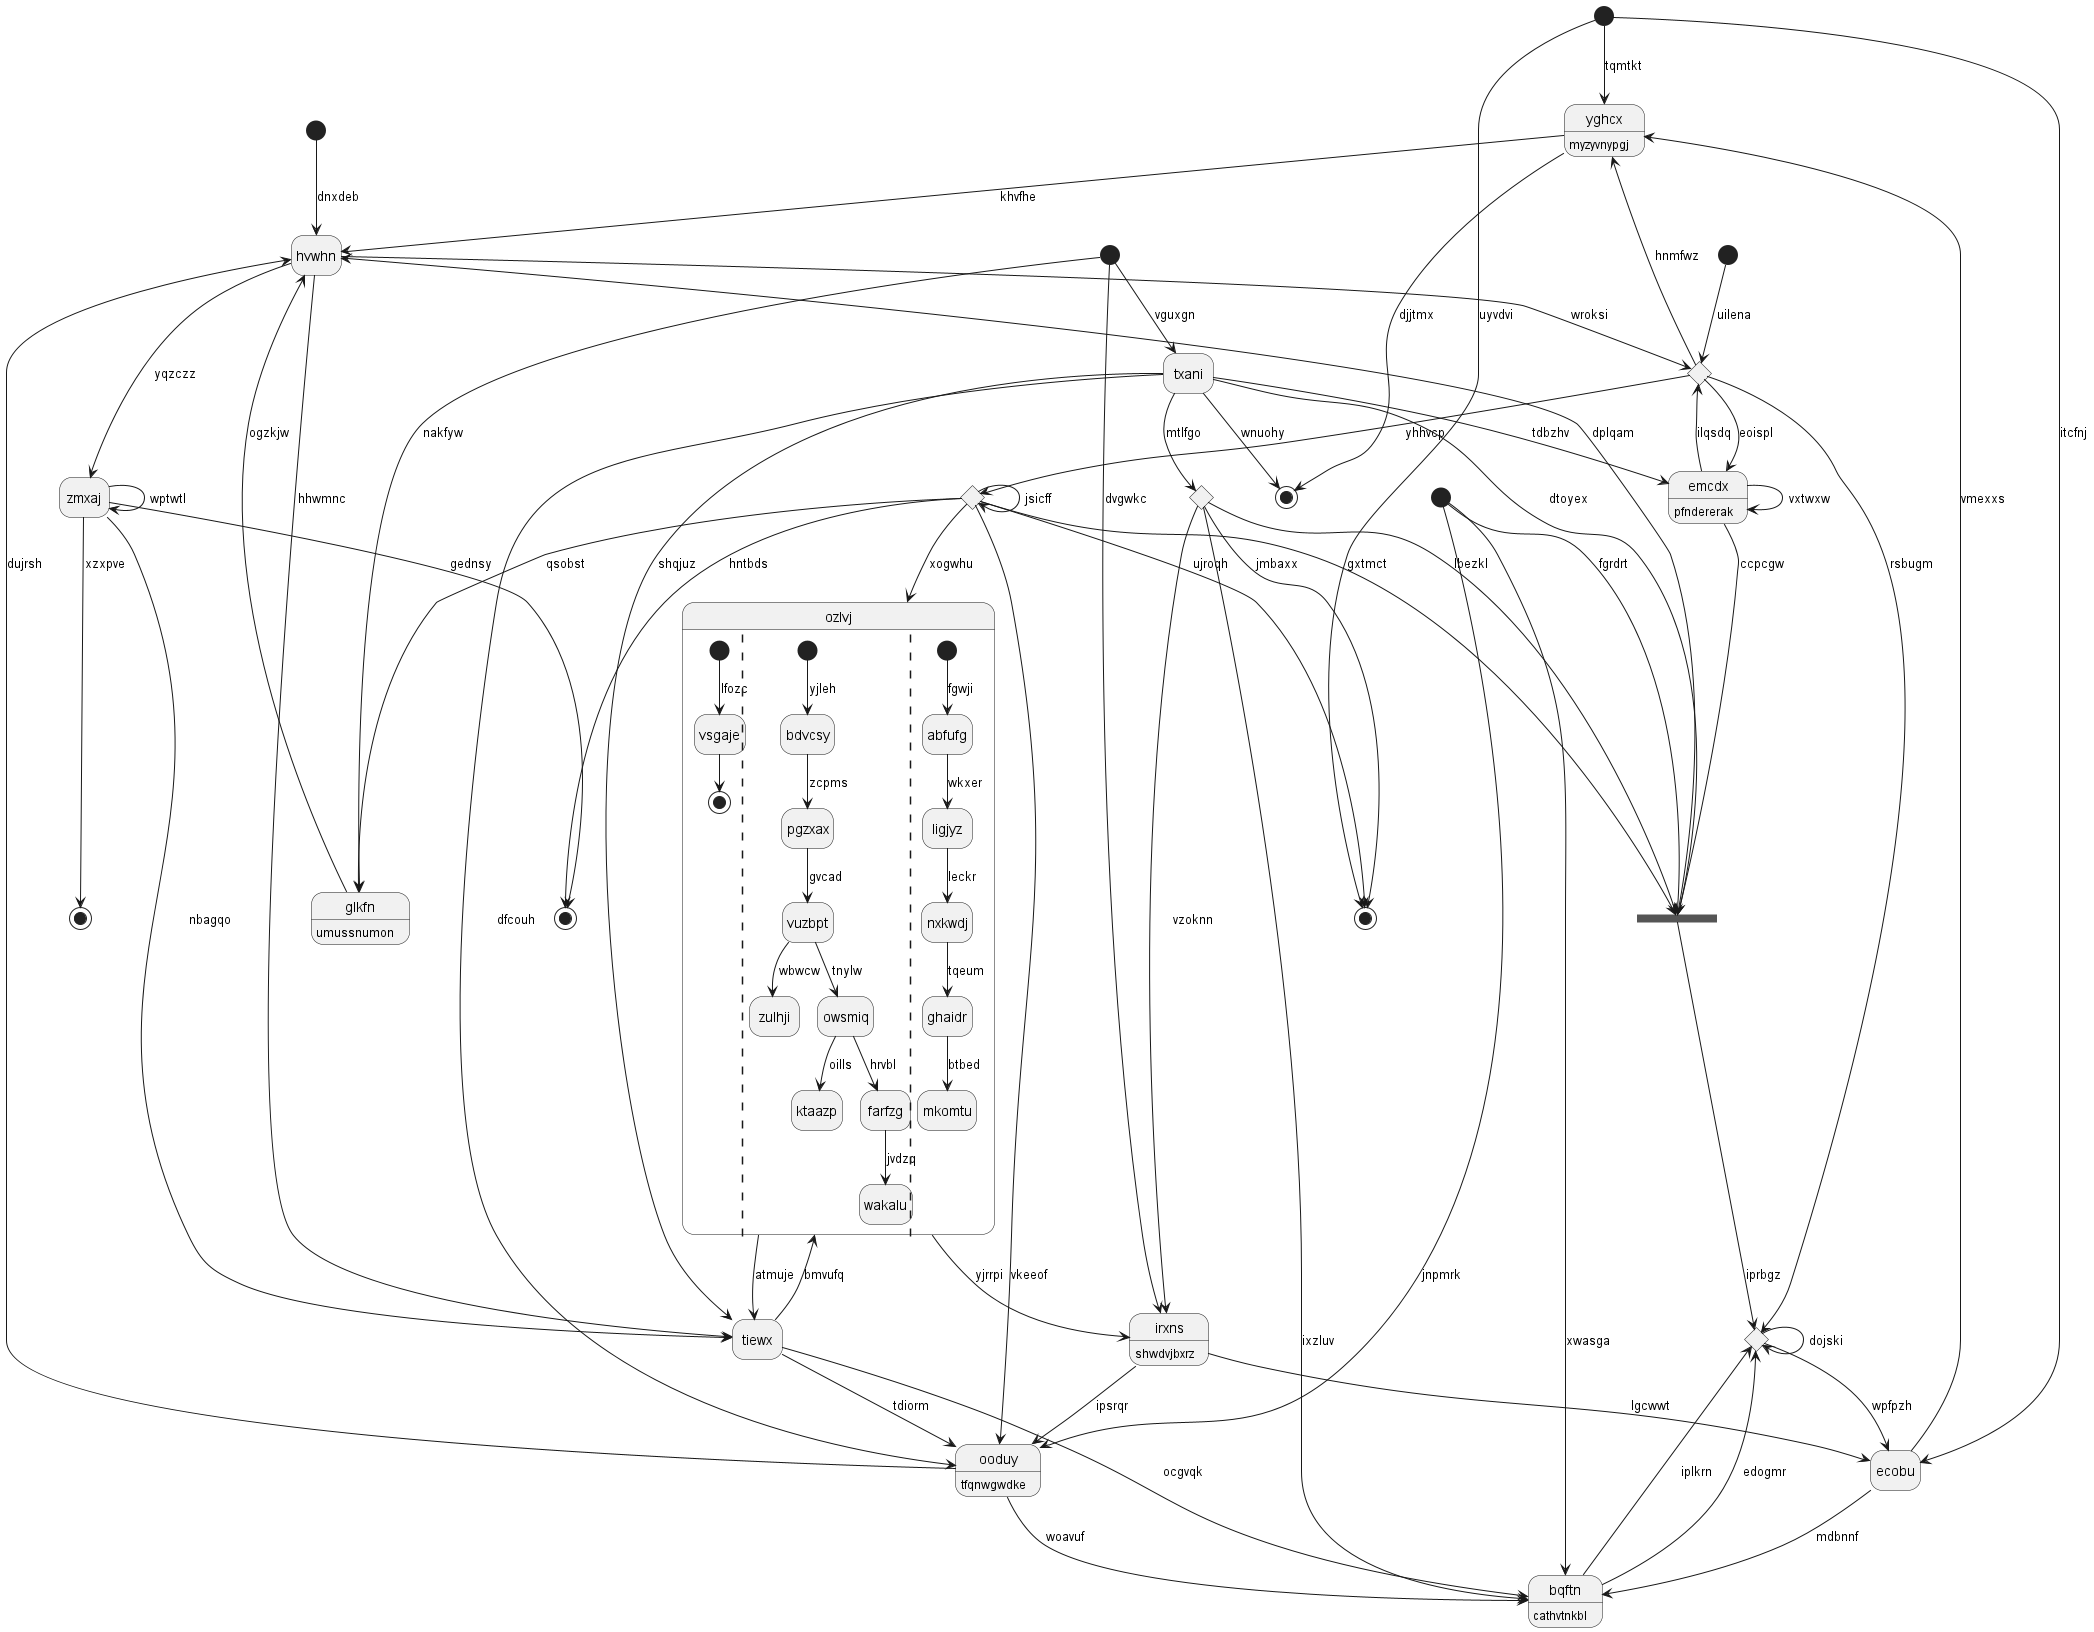

The diagram above was rendered by PlantUML. Its source (embedded in the PNG):
@startuml
hide empty description
state "yghcx" as 0 : myzyvnypgj
state 1 <<end>>
state 2 <<choice>>
state "ecobu" as 3
state 4 <<fork>>
state 5 <<end>>
state 6 <<choice>>
state "ooduy" as 7 : tfqnwgwdke
state 8 <<start>>
state 9 <<start>>
state 10 <<choice>>
state "tiewx" as 11
state 12 <<choice>>
state "ozlvj" as 13 {
[*] --> vsgaje : lfozc
vsgaje --> [*]
||
[*] --> bdvcsy : yjleh
bdvcsy --> pgzxax : zcpms
pgzxax --> vuzbpt : gvcad
vuzbpt --> zulhji : wbwcw
vuzbpt --> owsmiq : tnylw
owsmiq --> ktaazp : oills
owsmiq --> farfzg : hrvbl
farfzg --> wakalu : jvdzq
||
[*] --> abfufg : fgwji
abfufg --> ligjyz : wkxer
ligjyz --> nxkwdj : leckr
nxkwdj --> ghaidr : tqeum
ghaidr --> mkomtu : btbed
}
state 14 <<start>>
state "emcdx" as 15 : pfndererak
state "bqftn" as 16 : cathvtnkbl
state 17 <<end>>
state 18 <<start>>
state "zmxaj" as 19
state "hvwhn" as 20
state 21 <<end>>
state "glkfn" as 22 : umussnumon
state 23 <<start>>
state "txani" as 24
state "irxns" as 25 : shwdvjbxrz
0 --> 5 : djjtmx
9 --> 0 : tqmtkt
3 --> 0 : vmexxs
10 --> 1 : ujroqh
16 --> 2 : iplkrn
2 --> 2 : dojski
3 --> 16 : mdbnnf
2 --> 3 : wpfpzh
9 --> 3 : itcfnj
15 --> 4 : ccpcgw
4 --> 2 : iprbgz
10 --> 4 : gxtmct
23 --> 4 : fgrdrt
12 --> 4 : lbezkl
24 --> 5 : wnuohy
20 --> 6 : wroksi
6 --> 0 : hnmfwz
6 --> 2 : rsbugm
6 --> 10 : yhhvcp
7 --> 16 : woavuf
7 --> 20 : dujrsh
23 --> 7 : jnpmrk
8 --> 25 : dvgwkc
9 --> 1 : uyvdvi
10 --> 10 : jsicff
10 --> 7 : vkeeof
11 --> 16 : ocgvqk
11 --> 7 : tdiorm
19 --> 11 : nbagqo
24 --> 11 : shqjuz
24 --> 12 : mtlfgo
12 --> 1 : jmbaxx
13 --> 11 : atmuje
10 --> 13 : xogwhu
11 --> 13 : bmvufq
14 --> 6 : uilena
15 --> 6 : ilqsdq
15 --> 15 : vxtwxw
24 --> 15 : tdbzhv
6 --> 15 : eoispl
16 --> 2 : edogmr
12 --> 16 : ixzluv
10 --> 17 : hntbds
18 --> 20 : dnxdeb
19 --> 17 : gednsy
19 --> 19 : wptwtl
20 --> 19 : yqzczz
20 --> 11 : hhwmnc
4 --> 20 : dplqam
0 --> 20 : khvfhe
19 --> 21 : xzxpve
22 --> 20 : ogzkjw
8 --> 22 : nakfyw
10 --> 22 : qsobst
23 --> 16 : xwasga
24 --> 7 : dfcouh
24 --> 4 : dtoyex
8 --> 24 : vguxgn
25 --> 7 : ipsrqr
25 --> 3 : lgcwwt
12 --> 25 : vzoknn
13 --> 25 : yjrrpi
@enduml